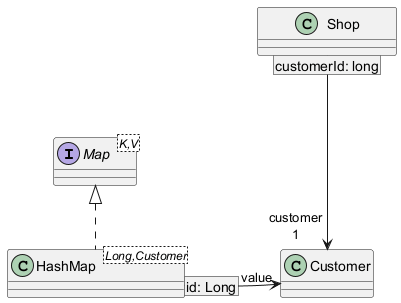

The diagram above was rendered by PlantUML. Its source (embedded in the PNG):
@startuml
    interface Map<K,V>
    class HashMap<Long,Customer>

    Map <|.. HashMap
    Shop [customerId: long] ---> "customer\n1" Customer
    HashMap [id: Long] -r-> "value" Customer
@enduml